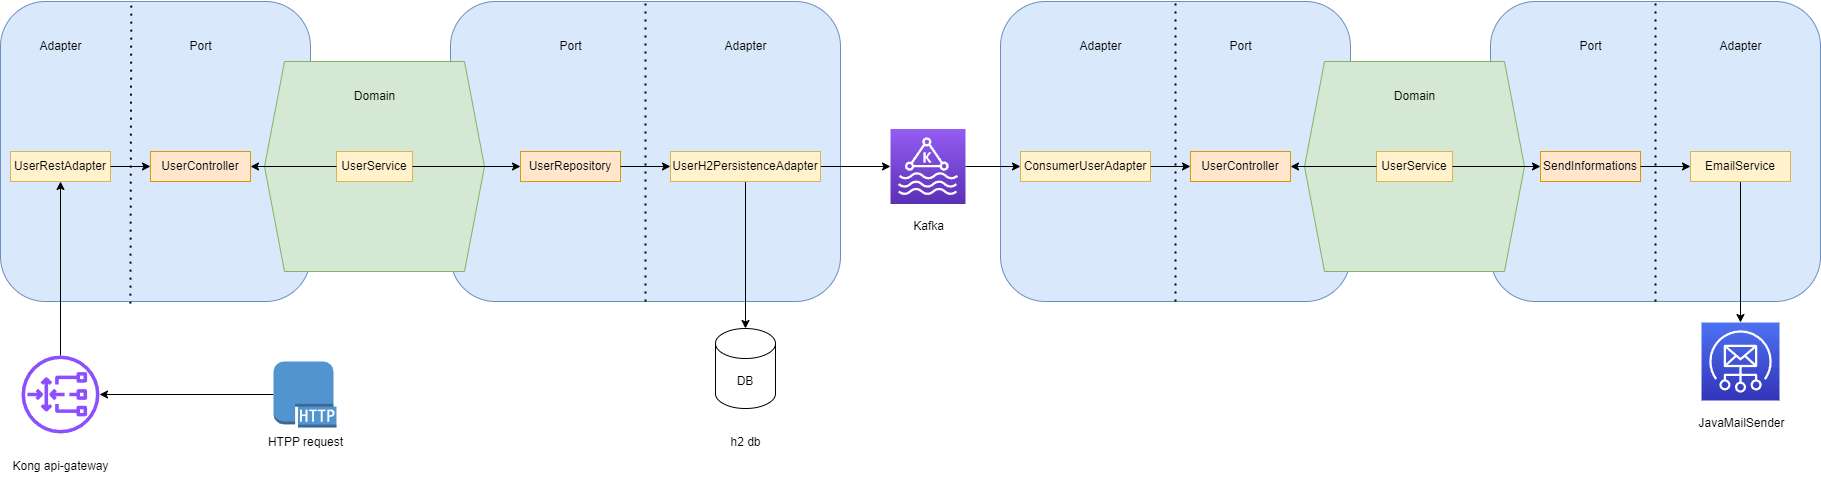

The diagram above was exported from draw.io. Its source (the exported page's mxGraphModel, read from the mxfile embedded in the PNG):
<mxGraphModel dx="2074" dy="792" grid="1" gridSize="10" guides="1" tooltips="1" connect="1" arrows="1" fold="1" page="1" pageScale="1" pageWidth="827" pageHeight="1169" math="0" shadow="0">
  <root>
    <mxCell id="0" />
    <mxCell id="1" parent="0" />
    <mxCell id="rbshpxXqX8MVIpdI12tH-6" value="" style="rounded=1;whiteSpace=wrap;html=1;fillColor=#dae8fc;strokeColor=#6c8ebf;" parent="1" vertex="1">
      <mxGeometry x="490" y="240" width="390" height="300" as="geometry" />
    </mxCell>
    <mxCell id="rbshpxXqX8MVIpdI12tH-7" value="" style="rounded=1;whiteSpace=wrap;html=1;fillColor=#dae8fc;strokeColor=#6c8ebf;" parent="1" vertex="1">
      <mxGeometry x="40" y="240" width="310" height="300" as="geometry" />
    </mxCell>
    <mxCell id="rbshpxXqX8MVIpdI12tH-1" value="" style="shape=hexagon;perimeter=hexagonPerimeter2;whiteSpace=wrap;html=1;fixedSize=1;fillColor=#d5e8d4;strokeColor=#82b366;" parent="1" vertex="1">
      <mxGeometry x="304" y="300" width="220" height="210" as="geometry" />
    </mxCell>
    <mxCell id="rbshpxXqX8MVIpdI12tH-2" value="UserService" style="rounded=0;whiteSpace=wrap;html=1;fillColor=#fff2cc;strokeColor=#d6b656;" parent="1" vertex="1">
      <mxGeometry x="376" y="390" width="76" height="30" as="geometry" />
    </mxCell>
    <mxCell id="rbshpxXqX8MVIpdI12tH-3" value="Domain" style="text;html=1;align=center;verticalAlign=middle;resizable=0;points=[];autosize=1;strokeColor=none;fillColor=none;" parent="1" vertex="1">
      <mxGeometry x="384" y="320" width="60" height="30" as="geometry" />
    </mxCell>
    <mxCell id="rbshpxXqX8MVIpdI12tH-9" value="UserController" style="rounded=0;whiteSpace=wrap;html=1;fillColor=#ffe6cc;strokeColor=#d79b00;" parent="1" vertex="1">
      <mxGeometry x="190" y="390" width="100" height="30" as="geometry" />
    </mxCell>
    <mxCell id="rbshpxXqX8MVIpdI12tH-10" value="" style="endArrow=classic;html=1;rounded=0;exitX=0;exitY=0.5;exitDx=0;exitDy=0;entryX=1;entryY=0.5;entryDx=0;entryDy=0;" parent="1" source="rbshpxXqX8MVIpdI12tH-2" target="rbshpxXqX8MVIpdI12tH-9" edge="1">
      <mxGeometry width="50" height="50" relative="1" as="geometry">
        <mxPoint x="390" y="430" as="sourcePoint" />
        <mxPoint x="310" y="380" as="targetPoint" />
      </mxGeometry>
    </mxCell>
    <mxCell id="rbshpxXqX8MVIpdI12tH-12" value="UserRestAdapter" style="rounded=0;whiteSpace=wrap;html=1;fillColor=#fff2cc;strokeColor=#d6b656;" parent="1" vertex="1">
      <mxGeometry x="50" y="390" width="100" height="30" as="geometry" />
    </mxCell>
    <mxCell id="rbshpxXqX8MVIpdI12tH-13" value="" style="endArrow=classic;html=1;rounded=0;exitX=1;exitY=0.5;exitDx=0;exitDy=0;entryX=0;entryY=0.5;entryDx=0;entryDy=0;" parent="1" source="rbshpxXqX8MVIpdI12tH-12" target="rbshpxXqX8MVIpdI12tH-9" edge="1">
      <mxGeometry width="50" height="50" relative="1" as="geometry">
        <mxPoint x="390" y="430" as="sourcePoint" />
        <mxPoint x="440" y="380" as="targetPoint" />
      </mxGeometry>
    </mxCell>
    <mxCell id="rbshpxXqX8MVIpdI12tH-14" value="" style="endArrow=none;dashed=1;html=1;dashPattern=1 3;strokeWidth=2;rounded=0;entryX=0.422;entryY=0.004;entryDx=0;entryDy=0;entryPerimeter=0;exitX=0.419;exitY=1.007;exitDx=0;exitDy=0;exitPerimeter=0;" parent="1" source="rbshpxXqX8MVIpdI12tH-7" target="rbshpxXqX8MVIpdI12tH-7" edge="1">
      <mxGeometry width="50" height="50" relative="1" as="geometry">
        <mxPoint x="150" y="550" as="sourcePoint" />
        <mxPoint x="440" y="380" as="targetPoint" />
        <Array as="points" />
      </mxGeometry>
    </mxCell>
    <mxCell id="rbshpxXqX8MVIpdI12tH-15" value="Port" style="text;html=1;align=center;verticalAlign=middle;resizable=0;points=[];autosize=1;strokeColor=none;fillColor=none;" parent="1" vertex="1">
      <mxGeometry x="215" y="270" width="50" height="30" as="geometry" />
    </mxCell>
    <mxCell id="rbshpxXqX8MVIpdI12tH-16" value="Adapter" style="text;html=1;align=center;verticalAlign=middle;resizable=0;points=[];autosize=1;strokeColor=none;fillColor=none;" parent="1" vertex="1">
      <mxGeometry x="65" y="270" width="70" height="30" as="geometry" />
    </mxCell>
    <mxCell id="rbshpxXqX8MVIpdI12tH-17" value="" style="endArrow=none;dashed=1;html=1;dashPattern=1 3;strokeWidth=2;rounded=0;entryX=0.5;entryY=0;entryDx=0;entryDy=0;exitX=0.5;exitY=1;exitDx=0;exitDy=0;" parent="1" source="rbshpxXqX8MVIpdI12tH-6" target="rbshpxXqX8MVIpdI12tH-6" edge="1">
      <mxGeometry width="50" height="50" relative="1" as="geometry">
        <mxPoint x="639.5" y="540" as="sourcePoint" />
        <mxPoint x="639.5" y="240" as="targetPoint" />
      </mxGeometry>
    </mxCell>
    <mxCell id="rbshpxXqX8MVIpdI12tH-18" value="Port" style="text;html=1;align=center;verticalAlign=middle;resizable=0;points=[];autosize=1;strokeColor=none;fillColor=none;" parent="1" vertex="1">
      <mxGeometry x="585" y="270" width="50" height="30" as="geometry" />
    </mxCell>
    <mxCell id="rbshpxXqX8MVIpdI12tH-19" value="Adapter" style="text;html=1;align=center;verticalAlign=middle;resizable=0;points=[];autosize=1;strokeColor=none;fillColor=none;" parent="1" vertex="1">
      <mxGeometry x="750" y="270" width="70" height="30" as="geometry" />
    </mxCell>
    <mxCell id="rbshpxXqX8MVIpdI12tH-20" value="UserRepository" style="rounded=0;whiteSpace=wrap;html=1;fillColor=#ffe6cc;strokeColor=#d79b00;" parent="1" vertex="1">
      <mxGeometry x="560" y="390" width="100" height="30" as="geometry" />
    </mxCell>
    <mxCell id="rbshpxXqX8MVIpdI12tH-21" value="" style="endArrow=classic;html=1;rounded=0;entryX=0;entryY=0.5;entryDx=0;entryDy=0;exitX=1;exitY=0.5;exitDx=0;exitDy=0;" parent="1" source="rbshpxXqX8MVIpdI12tH-2" target="rbshpxXqX8MVIpdI12tH-20" edge="1">
      <mxGeometry width="50" height="50" relative="1" as="geometry">
        <mxPoint x="390" y="430" as="sourcePoint" />
        <mxPoint x="440" y="380" as="targetPoint" />
      </mxGeometry>
    </mxCell>
    <mxCell id="rbshpxXqX8MVIpdI12tH-27" style="edgeStyle=orthogonalEdgeStyle;rounded=0;orthogonalLoop=1;jettySize=auto;html=1;entryX=0;entryY=0.5;entryDx=0;entryDy=0;entryPerimeter=0;" parent="1" source="rbshpxXqX8MVIpdI12tH-22" target="rbshpxXqX8MVIpdI12tH-24" edge="1">
      <mxGeometry relative="1" as="geometry" />
    </mxCell>
    <mxCell id="rbshpxXqX8MVIpdI12tH-55" style="edgeStyle=orthogonalEdgeStyle;rounded=0;orthogonalLoop=1;jettySize=auto;html=1;exitX=0.5;exitY=1;exitDx=0;exitDy=0;entryX=0.5;entryY=0;entryDx=0;entryDy=0;entryPerimeter=0;" parent="1" source="rbshpxXqX8MVIpdI12tH-22" target="rbshpxXqX8MVIpdI12tH-47" edge="1">
      <mxGeometry relative="1" as="geometry" />
    </mxCell>
    <mxCell id="rbshpxXqX8MVIpdI12tH-22" value="UserH2PersistenceAdapter" style="rounded=0;whiteSpace=wrap;html=1;fillColor=#fff2cc;strokeColor=#d6b656;" parent="1" vertex="1">
      <mxGeometry x="710" y="390" width="150" height="30" as="geometry" />
    </mxCell>
    <mxCell id="rbshpxXqX8MVIpdI12tH-23" value="" style="endArrow=classic;html=1;rounded=0;exitX=1;exitY=0.5;exitDx=0;exitDy=0;entryX=0;entryY=0.5;entryDx=0;entryDy=0;" parent="1" source="rbshpxXqX8MVIpdI12tH-20" target="rbshpxXqX8MVIpdI12tH-22" edge="1">
      <mxGeometry width="50" height="50" relative="1" as="geometry">
        <mxPoint x="390" y="430" as="sourcePoint" />
        <mxPoint x="440" y="380" as="targetPoint" />
      </mxGeometry>
    </mxCell>
    <mxCell id="rbshpxXqX8MVIpdI12tH-29" value="" style="rounded=1;whiteSpace=wrap;html=1;fillColor=#dae8fc;strokeColor=#6c8ebf;" parent="1" vertex="1">
      <mxGeometry x="1040" y="240" width="350" height="300" as="geometry" />
    </mxCell>
    <mxCell id="rbshpxXqX8MVIpdI12tH-56" style="edgeStyle=orthogonalEdgeStyle;rounded=0;orthogonalLoop=1;jettySize=auto;html=1;entryX=0;entryY=0.5;entryDx=0;entryDy=0;" parent="1" source="rbshpxXqX8MVIpdI12tH-24" target="rbshpxXqX8MVIpdI12tH-35" edge="1">
      <mxGeometry relative="1" as="geometry" />
    </mxCell>
    <mxCell id="rbshpxXqX8MVIpdI12tH-24" value="" style="sketch=0;points=[[0,0,0],[0.25,0,0],[0.5,0,0],[0.75,0,0],[1,0,0],[0,1,0],[0.25,1,0],[0.5,1,0],[0.75,1,0],[1,1,0],[0,0.25,0],[0,0.5,0],[0,0.75,0],[1,0.25,0],[1,0.5,0],[1,0.75,0]];outlineConnect=0;fontColor=#232F3E;gradientColor=#945DF2;gradientDirection=north;fillColor=#5A30B5;strokeColor=#ffffff;dashed=0;verticalLabelPosition=bottom;verticalAlign=top;align=center;html=1;fontSize=12;fontStyle=0;aspect=fixed;shape=mxgraph.aws4.resourceIcon;resIcon=mxgraph.aws4.managed_streaming_for_kafka;" parent="1" vertex="1">
      <mxGeometry x="930" y="367.5" width="75" height="75" as="geometry" />
    </mxCell>
    <mxCell id="rbshpxXqX8MVIpdI12tH-28" value="" style="rounded=1;whiteSpace=wrap;html=1;fillColor=#dae8fc;strokeColor=#6c8ebf;" parent="1" vertex="1">
      <mxGeometry x="1530" y="240" width="330" height="300" as="geometry" />
    </mxCell>
    <mxCell id="rbshpxXqX8MVIpdI12tH-30" value="" style="shape=hexagon;perimeter=hexagonPerimeter2;whiteSpace=wrap;html=1;fixedSize=1;fillColor=#d5e8d4;strokeColor=#82b366;" parent="1" vertex="1">
      <mxGeometry x="1344" y="300" width="220" height="210" as="geometry" />
    </mxCell>
    <mxCell id="rbshpxXqX8MVIpdI12tH-31" value="UserService" style="rounded=0;whiteSpace=wrap;html=1;fillColor=#fff2cc;strokeColor=#d6b656;" parent="1" vertex="1">
      <mxGeometry x="1416" y="390" width="76" height="30" as="geometry" />
    </mxCell>
    <mxCell id="rbshpxXqX8MVIpdI12tH-32" value="Domain" style="text;html=1;align=center;verticalAlign=middle;resizable=0;points=[];autosize=1;strokeColor=none;fillColor=none;" parent="1" vertex="1">
      <mxGeometry x="1424" y="320" width="60" height="30" as="geometry" />
    </mxCell>
    <mxCell id="rbshpxXqX8MVIpdI12tH-33" value="UserController" style="rounded=0;whiteSpace=wrap;html=1;fillColor=#ffe6cc;strokeColor=#d79b00;" parent="1" vertex="1">
      <mxGeometry x="1230" y="390" width="100" height="30" as="geometry" />
    </mxCell>
    <mxCell id="rbshpxXqX8MVIpdI12tH-34" value="" style="endArrow=classic;html=1;rounded=0;exitX=0;exitY=0.5;exitDx=0;exitDy=0;entryX=1;entryY=0.5;entryDx=0;entryDy=0;" parent="1" source="rbshpxXqX8MVIpdI12tH-31" target="rbshpxXqX8MVIpdI12tH-33" edge="1">
      <mxGeometry width="50" height="50" relative="1" as="geometry">
        <mxPoint x="1430" y="430" as="sourcePoint" />
        <mxPoint x="1350" y="380" as="targetPoint" />
      </mxGeometry>
    </mxCell>
    <mxCell id="rbshpxXqX8MVIpdI12tH-35" value="ConsumerUserAdapter" style="rounded=0;whiteSpace=wrap;html=1;fillColor=#fff2cc;strokeColor=#d6b656;" parent="1" vertex="1">
      <mxGeometry x="1060" y="390" width="130" height="30" as="geometry" />
    </mxCell>
    <mxCell id="rbshpxXqX8MVIpdI12tH-36" value="" style="endArrow=classic;html=1;rounded=0;exitX=1;exitY=0.5;exitDx=0;exitDy=0;entryX=0;entryY=0.5;entryDx=0;entryDy=0;" parent="1" source="rbshpxXqX8MVIpdI12tH-35" target="rbshpxXqX8MVIpdI12tH-33" edge="1">
      <mxGeometry width="50" height="50" relative="1" as="geometry">
        <mxPoint x="1430" y="430" as="sourcePoint" />
        <mxPoint x="1480" y="380" as="targetPoint" />
      </mxGeometry>
    </mxCell>
    <mxCell id="rbshpxXqX8MVIpdI12tH-37" value="" style="endArrow=none;dashed=1;html=1;dashPattern=1 3;strokeWidth=2;rounded=0;entryX=0.5;entryY=0;entryDx=0;entryDy=0;exitX=0.5;exitY=1;exitDx=0;exitDy=0;" parent="1" source="rbshpxXqX8MVIpdI12tH-29" target="rbshpxXqX8MVIpdI12tH-29" edge="1">
      <mxGeometry width="50" height="50" relative="1" as="geometry">
        <mxPoint x="1430" y="430" as="sourcePoint" />
        <mxPoint x="1480" y="380" as="targetPoint" />
      </mxGeometry>
    </mxCell>
    <mxCell id="rbshpxXqX8MVIpdI12tH-38" value="Port" style="text;html=1;align=center;verticalAlign=middle;resizable=0;points=[];autosize=1;strokeColor=none;fillColor=none;" parent="1" vertex="1">
      <mxGeometry x="1255" y="270" width="50" height="30" as="geometry" />
    </mxCell>
    <mxCell id="rbshpxXqX8MVIpdI12tH-39" value="Adapter" style="text;html=1;align=center;verticalAlign=middle;resizable=0;points=[];autosize=1;strokeColor=none;fillColor=none;" parent="1" vertex="1">
      <mxGeometry x="1105" y="270" width="70" height="30" as="geometry" />
    </mxCell>
    <mxCell id="rbshpxXqX8MVIpdI12tH-40" value="" style="endArrow=none;dashed=1;html=1;dashPattern=1 3;strokeWidth=2;rounded=0;entryX=0.5;entryY=0;entryDx=0;entryDy=0;exitX=0.5;exitY=1;exitDx=0;exitDy=0;" parent="1" source="rbshpxXqX8MVIpdI12tH-28" target="rbshpxXqX8MVIpdI12tH-28" edge="1">
      <mxGeometry width="50" height="50" relative="1" as="geometry">
        <mxPoint x="1679.5" y="540" as="sourcePoint" />
        <mxPoint x="1679.5" y="240" as="targetPoint" />
      </mxGeometry>
    </mxCell>
    <mxCell id="rbshpxXqX8MVIpdI12tH-41" value="Port" style="text;html=1;align=center;verticalAlign=middle;resizable=0;points=[];autosize=1;strokeColor=none;fillColor=none;" parent="1" vertex="1">
      <mxGeometry x="1605" y="270" width="50" height="30" as="geometry" />
    </mxCell>
    <mxCell id="rbshpxXqX8MVIpdI12tH-42" value="Adapter" style="text;html=1;align=center;verticalAlign=middle;resizable=0;points=[];autosize=1;strokeColor=none;fillColor=none;" parent="1" vertex="1">
      <mxGeometry x="1745" y="270" width="70" height="30" as="geometry" />
    </mxCell>
    <mxCell id="rbshpxXqX8MVIpdI12tH-43" value="SendInformations" style="rounded=0;whiteSpace=wrap;html=1;fillColor=#ffe6cc;strokeColor=#d79b00;" parent="1" vertex="1">
      <mxGeometry x="1580" y="390" width="100" height="30" as="geometry" />
    </mxCell>
    <mxCell id="rbshpxXqX8MVIpdI12tH-44" value="" style="endArrow=classic;html=1;rounded=0;entryX=0;entryY=0.5;entryDx=0;entryDy=0;exitX=1;exitY=0.5;exitDx=0;exitDy=0;" parent="1" source="rbshpxXqX8MVIpdI12tH-31" target="rbshpxXqX8MVIpdI12tH-43" edge="1">
      <mxGeometry width="50" height="50" relative="1" as="geometry">
        <mxPoint x="1430" y="430" as="sourcePoint" />
        <mxPoint x="1480" y="380" as="targetPoint" />
      </mxGeometry>
    </mxCell>
    <mxCell id="rbshpxXqX8MVIpdI12tH-58" style="edgeStyle=orthogonalEdgeStyle;rounded=0;orthogonalLoop=1;jettySize=auto;html=1;exitX=0.5;exitY=1;exitDx=0;exitDy=0;entryX=0.5;entryY=0;entryDx=0;entryDy=0;entryPerimeter=0;" parent="1" source="rbshpxXqX8MVIpdI12tH-45" target="rbshpxXqX8MVIpdI12tH-57" edge="1">
      <mxGeometry relative="1" as="geometry" />
    </mxCell>
    <mxCell id="rbshpxXqX8MVIpdI12tH-45" value="EmailService" style="rounded=0;whiteSpace=wrap;html=1;fillColor=#fff2cc;strokeColor=#d6b656;" parent="1" vertex="1">
      <mxGeometry x="1730" y="390" width="100" height="30" as="geometry" />
    </mxCell>
    <mxCell id="rbshpxXqX8MVIpdI12tH-46" value="" style="endArrow=classic;html=1;rounded=0;exitX=1;exitY=0.5;exitDx=0;exitDy=0;entryX=0;entryY=0.5;entryDx=0;entryDy=0;" parent="1" source="rbshpxXqX8MVIpdI12tH-43" target="rbshpxXqX8MVIpdI12tH-45" edge="1">
      <mxGeometry width="50" height="50" relative="1" as="geometry">
        <mxPoint x="1430" y="430" as="sourcePoint" />
        <mxPoint x="1480" y="380" as="targetPoint" />
      </mxGeometry>
    </mxCell>
    <mxCell id="rbshpxXqX8MVIpdI12tH-47" value="DB" style="shape=cylinder3;whiteSpace=wrap;html=1;boundedLbl=1;backgroundOutline=1;size=15;" parent="1" vertex="1">
      <mxGeometry x="755" y="567" width="60" height="80" as="geometry" />
    </mxCell>
    <mxCell id="rbshpxXqX8MVIpdI12tH-53" style="edgeStyle=orthogonalEdgeStyle;rounded=0;orthogonalLoop=1;jettySize=auto;html=1;" parent="1" source="rbshpxXqX8MVIpdI12tH-52" target="q5Tdqb-_YKd747jQrz0F-1" edge="1">
      <mxGeometry relative="1" as="geometry" />
    </mxCell>
    <mxCell id="rbshpxXqX8MVIpdI12tH-52" value="" style="outlineConnect=0;dashed=0;verticalLabelPosition=bottom;verticalAlign=top;align=center;html=1;shape=mxgraph.aws3.http_protocol;fillColor=#5294CF;gradientColor=none;" parent="1" vertex="1">
      <mxGeometry x="313" y="600" width="63" height="66" as="geometry" />
    </mxCell>
    <mxCell id="rbshpxXqX8MVIpdI12tH-57" value="" style="sketch=0;points=[[0,0,0],[0.25,0,0],[0.5,0,0],[0.75,0,0],[1,0,0],[0,1,0],[0.25,1,0],[0.5,1,0],[0.75,1,0],[1,1,0],[0,0.25,0],[0,0.5,0],[0,0.75,0],[1,0.25,0],[1,0.5,0],[1,0.75,0]];outlineConnect=0;fontColor=#232F3E;gradientColor=#4D72F3;gradientDirection=north;fillColor=#3334B9;strokeColor=#ffffff;dashed=0;verticalLabelPosition=bottom;verticalAlign=top;align=center;html=1;fontSize=12;fontStyle=0;aspect=fixed;shape=mxgraph.aws4.resourceIcon;resIcon=mxgraph.aws4.simple_email_service;" parent="1" vertex="1">
      <mxGeometry x="1741" y="561" width="78" height="78" as="geometry" />
    </mxCell>
    <mxCell id="q5Tdqb-_YKd747jQrz0F-2" style="edgeStyle=orthogonalEdgeStyle;rounded=0;orthogonalLoop=1;jettySize=auto;html=1;entryX=0.5;entryY=1;entryDx=0;entryDy=0;" edge="1" parent="1" source="q5Tdqb-_YKd747jQrz0F-1" target="rbshpxXqX8MVIpdI12tH-12">
      <mxGeometry relative="1" as="geometry" />
    </mxCell>
    <mxCell id="q5Tdqb-_YKd747jQrz0F-1" value="" style="sketch=0;outlineConnect=0;fontColor=#232F3E;gradientColor=none;fillColor=#8C4FFF;strokeColor=none;dashed=0;verticalLabelPosition=bottom;verticalAlign=top;align=center;html=1;fontSize=12;fontStyle=0;aspect=fixed;pointerEvents=1;shape=mxgraph.aws4.gateway_load_balancer;" vertex="1" parent="1">
      <mxGeometry x="61" y="594" width="78" height="78" as="geometry" />
    </mxCell>
    <mxCell id="q5Tdqb-_YKd747jQrz0F-3" value="HTPP request" style="text;html=1;align=center;verticalAlign=middle;resizable=0;points=[];autosize=1;strokeColor=none;fillColor=none;" vertex="1" parent="1">
      <mxGeometry x="294.5" y="666" width="100" height="30" as="geometry" />
    </mxCell>
    <mxCell id="q5Tdqb-_YKd747jQrz0F-4" value="Kong api-gateway" style="text;html=1;align=center;verticalAlign=middle;resizable=0;points=[];autosize=1;strokeColor=none;fillColor=none;" vertex="1" parent="1">
      <mxGeometry x="40" y="690" width="120" height="30" as="geometry" />
    </mxCell>
    <mxCell id="q5Tdqb-_YKd747jQrz0F-5" value="h2 db" style="text;html=1;align=center;verticalAlign=middle;resizable=0;points=[];autosize=1;strokeColor=none;fillColor=none;" vertex="1" parent="1">
      <mxGeometry x="760" y="666" width="50" height="30" as="geometry" />
    </mxCell>
    <mxCell id="q5Tdqb-_YKd747jQrz0F-6" value="Kafka" style="text;html=1;align=center;verticalAlign=middle;resizable=0;points=[];autosize=1;strokeColor=none;fillColor=none;" vertex="1" parent="1">
      <mxGeometry x="942.5" y="450" width="50" height="30" as="geometry" />
    </mxCell>
    <mxCell id="q5Tdqb-_YKd747jQrz0F-8" value="&lt;span style=&quot;background-color:#ffffff;padding:0px 0px 0px 2px;&quot;&gt;&lt;/span&gt;JavaMailSender" style="text;html=1;align=center;verticalAlign=middle;resizable=0;points=[];autosize=1;strokeColor=none;fillColor=none;" vertex="1" parent="1">
      <mxGeometry x="1725" y="647" width="110" height="30" as="geometry" />
    </mxCell>
  </root>
</mxGraphModel>